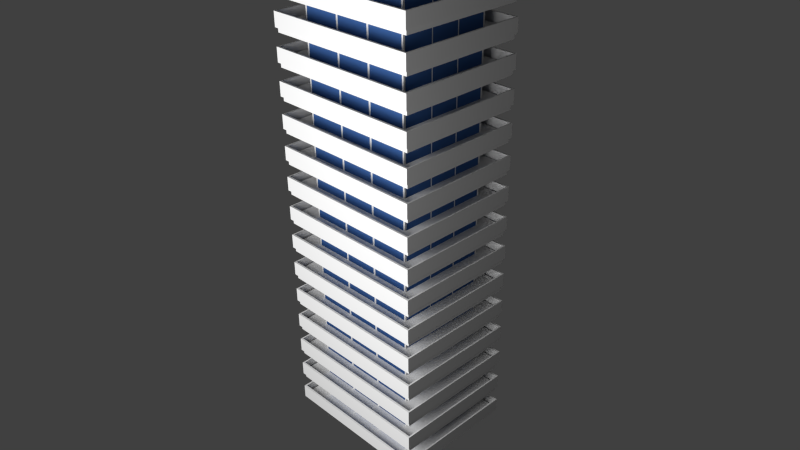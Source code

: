 # Source: Nebenhaus3.blend  (saved by Blender 2.75.0; exported with 4.5.12 LTS)
import bpy
from mathutils import Matrix  # noqa: F401  (used for matrix-valued properties, if any)

bpy.ops.wm.read_factory_settings(use_empty=True)
scene = bpy.context.scene
scene.name = 'Scene'

# ---- collections
col_collection_1 = bpy.data.collections.new('Collection 1'); scene.collection.children.link(col_collection_1)

# ---- materials (node trees are filled in below, after node groups)
mat_material_002 = bpy.data.materials.new('Material.002')
mat_material_002.alpha_threshold = 0.0
mat_material_002.roughness = 0.5
mat_material = bpy.data.materials.new('Material')
mat_material.alpha_threshold = 0.0
mat_material.roughness = 0.5
mat_material.line_color = (0.0, 0.0, 0.0, 1.0)
mat_material_001 = bpy.data.materials.new('Material.001')
mat_material_001.alpha_threshold = 0.0
mat_material_001.roughness = 0.5

# ---- material node trees
mat_material_002.use_nodes = True; mat_material_002.node_tree.nodes.clear()
_N = mat_material_002.node_tree.nodes; _L = mat_material_002.node_tree.links
n0 = _N.new('ShaderNodeOutputMaterial'); n0.name = 'Material Output'; n0.location = (300, 300)
n1 = _N.new('ShaderNodeEmission'); n1.name = 'Emission'; n1.location = (10, 300)
n1.inputs[0].default_value = (0.8, 0.8, 0.8, 1.0)
n1.inputs[1].default_value = 11.0
_L.new(n1.outputs[0], n0.inputs[0])
n0.is_active_output = True
mat_material.use_nodes = True; mat_material.node_tree.nodes.clear()
_N = mat_material.node_tree.nodes; _L = mat_material.node_tree.links
n0 = _N.new('ShaderNodeOutputMaterial'); n0.name = 'Material Output'; n0.location = (300, 300)
n1 = _N.new('ShaderNodeBsdfToon'); n1.name = 'Toon BSDF'; n1.location = (10, 300)
n1.inputs[0].default_value = (1.0, 1.0, 1.0, 1.0)
n1.inputs[1].default_value = 0.5588
n1.inputs[2].default_value = 0.3109
_L.new(n1.outputs[0], n0.inputs[0])
n0.is_active_output = True
mat_material_001.use_nodes = True; mat_material_001.node_tree.nodes.clear()
_N = mat_material_001.node_tree.nodes; _L = mat_material_001.node_tree.links
n0 = _N.new('ShaderNodeOutputMaterial'); n0.name = 'Material Output'; n0.location = (300, 300)
n1 = _N.new('ShaderNodeBsdfDiffuse'); n1.name = 'Diffuse BSDF'; n1.location = (10, 300)
n1.inputs[0].default_value = (0.03417, 0.08854, 0.2462, 1.0)
_L.new(n1.outputs[0], n0.inputs[0])
n0.is_active_output = True

# ---- world
world_world = bpy.data.worlds.new('World'); scene.world = world_world
world_world.color = (0.05088, 0.05088, 0.05088)
world_world.use_sun_shadow = False
world_world.sun_shadow_jitter_overblur = 0.0
world_world.cycles.sampling_method = 'MANUAL'
world_world.cycles.sample_map_resolution = 256

# ---- cameras
cam_camera = bpy.data.cameras.new('Camera')
cam_camera.clip_end = 100.0
cam_camera.lens = 35.0
cam_camera.sensor_width = 32.0
cam_camera.sensor_height = 18.0
cam_camera.ortho_scale = 7.314
cam_camera.dof.focus_distance = 0.0

# ---- meshes
me_plane = bpy.data.meshes.new('Plane')
me_plane.from_pydata([(-1.0, -1.0, 0.0), (1.0, -1.0, 0.0), (-1.0, 1.0, 0.0), (1.0, 1.0, 0.0)], [], [(0, 1, 3, 2)])
me_plane.materials.append(mat_material_002)
me_plane.use_remesh_preserve_volume = False
me_plane.use_remesh_preserve_attributes = False
me_plane.use_mirror_vertex_groups = False
me_plane.update()
me_cube = bpy.data.meshes.new('Cube')
me_cube.from_pydata([(1.0, -1.0, -1.0), (0.75, -1.0, 1.0), (1.0, -1.0, 1.0), (0.5, -1.0, 1.0), (0.5, -1.0, -1.0), (0.25, -1.0, 1.0), (0.25, -1.0, -1.0), (0.75, -1.0, -1.0), (1.0, -1.0, 0.7048), (0.5, -1.0, 0.7048), (0.75, -1.0, 0.7048), (0.25, -1.0, 0.7048), (0.5, -1.0, -0.6973), (0.75, -1.0, -0.6973), (0.25, -1.0, -0.6973), (1.0, -1.0, -0.6973), (1.0, -0.5, -1.0), (0.75, -0.5, 1.0), (0.75, -0.5, -1.0), (1.0, -0.5, 1.0), (0.25, -0.5, 1.0), (0.25, -0.5, -1.0), (0.5, -0.5, -1.0), (0.5, -0.5, 1.0), (1.0, -0.5, 0.7048), (1.0, -0.5, -0.6973), (1.0, -0.75, -1.0), (0.75, -0.75, 1.0), (1.0, -0.75, 1.0), (0.25, -0.75, 1.0), (0.5, -0.75, 1.0), (1.0, -0.75, 0.7048), (1.0, -0.75, -0.6973), (0.75, -0.75, -1.0), (0.25, -0.75, -1.0), (0.5, -0.75, -1.0), (0.75, -0.25, -1.0), (0.25, -0.25, -1.0), (0.5, -0.25, -1.0), (1.0, -0.25, -1.0), (0.75, -0.25, 1.0), (1.0, -0.25, 1.0), (0.25, -0.25, 1.0), (0.5, -0.25, 1.0), (1.0, -0.25, 0.7048), (1.0, -0.25, -0.6973), (1.0, -0.7497, -0.6973), (1.0, -0.7497, 0.7048), (0.75, -0.7497, 0.7048), (0.5, -0.7497, 0.7048), (0.25, -0.7497, 0.7048), (0.5, -0.7497, -0.6973), (0.75, -0.7497, -0.6973), (0.25, -0.7497, -0.6973), (0.7514, -0.25, 0.7048), (0.7514, -0.5, 0.7048), (0.7514, -0.25, -0.6973), (0.7514, -0.5, -0.6973), (0.7514, -0.75, 0.7048), (0.7514, -0.75, -0.6973), (0.5, -1.0, -0.08587), (0.75, -1.0, -0.08587), (0.25, -1.0, -0.08587), (1.0, -1.0, -0.08587), (1.0, -0.5, -0.08587), (1.0, -0.75, -0.08587), (1.0, -0.25, -0.08587), (0.7276, -1.0, 1.0), (0.7276, -1.0, 0.7048), (0.7276, -0.5, 1.0), (0.7276, -0.75, 1.0), (0.7276, -0.25, 1.0), (0.7276, -0.7497, 0.7048), (0.7276, -0.7497, -0.6973), (0.2219, -1.0, 1.0), (0.2219, -1.0, 0.7048), (0.2219, -0.5, 1.0), (0.2219, -0.75, 1.0), (0.2219, -0.25, 1.0), (0.2219, -0.7497, 0.7048), (0.2219, -0.7497, -0.6973), (0.75, -0.7209, 1.0), (1.0, -0.7209, 1.0), (0.25, -0.7209, 1.0), (0.5, -0.7209, 1.0), (1.0, -0.7209, 0.7048), (0.7514, -0.7209, 0.7048), (0.7514, -0.7209, -0.6973), (0.7276, -0.7209, 1.0), (0.2219, -0.7209, 1.0), (0.75, -0.2311, 1.0), (1.0, -0.2311, 1.0), (0.25, -0.2311, 1.0), (0.5, -0.2311, 1.0), (1.0, -0.2311, 0.7048), (0.7514, -0.2311, 0.7048), (0.7514, -0.2311, -0.6973), (0.7276, -0.2311, 1.0), (0.2219, -0.2311, 1.0), (0.5, -1.032, -1.0), (0.25, -1.032, -1.0), (1.0, -1.032, -1.0), (0.75, -1.032, -1.0), (0.5, -1.032, -0.6973), (0.75, -1.032, -0.6973), (0.25, -1.032, -0.6973), (1.0, -1.032, -0.6973), (0.5, -1.032, -0.08587), (0.25, -1.032, -0.08587), (0.75, -1.032, -0.08587), (1.0, -1.032, -0.08587), (1.019, -0.75, -1.0), (1.019, -1.0, -1.0), (1.019, -1.032, -1.0), (1.019, -1.0, -0.6973), (1.019, -1.032, -0.6973), (1.019, -0.75, -0.6973), (1.019, -0.25, -1.0), (1.019, -0.5, -1.0), (1.019, -0.25, -0.6973), (1.019, -0.5, -0.6973), (1.019, -0.75, -0.08587), (1.019, -1.0, -0.08587), (1.019, -0.25, -0.08587), (1.019, -0.5, -0.08587), (1.019, -1.032, -0.08587), (-1.0, -1.0, -1.0), (-0.75, -1.0, 1.0), (-1.0, -1.0, 1.0), (-0.5, -1.0, 1.0), (0.0, -1.0, -1.0), (-0.5, -1.0, -1.0), (0.0, -1.0, 1.0), (-0.25, -1.0, 1.0), (-0.25, -1.0, -1.0), (-0.75, -1.0, -1.0), (-1.0, -1.0, 0.7048), (-0.5, -1.0, 0.7048), (0.0, -1.0, 0.7048), (-0.75, -1.0, 0.7048), (-0.25, -1.0, 0.7048), (-0.5, -1.0, -0.6973), (0.0, -1.0, -0.6973), (-0.75, -1.0, -0.6973), (-0.25, -1.0, -0.6973), (-1.0, -1.0, -0.6973), (-1.0, -0.5, -1.0), (-0.75, -0.5, 1.0), (-0.75, -0.5, -1.0), (-1.0, -0.5, 1.0), (-0.25, -0.5, 1.0), (-0.25, -0.5, -1.0), (-0.5, -0.5, -1.0), (0.0, -0.5, 1.0), (-0.5, -0.5, 1.0), (0.0, -0.5, -1.0), (-1.0, -0.5, 0.7048), (-1.0, -0.5, -0.6973), (-1.0, -0.75, -1.0), (-0.75, -0.75, 1.0), (-1.0, -0.75, 1.0), (-0.25, -0.75, 1.0), (0.0, -0.75, 1.0), (-0.5, -0.75, 1.0), (-1.0, -0.75, 0.7048), (-1.0, -0.75, -0.6973), (-0.75, -0.75, -1.0), (-0.25, -0.75, -1.0), (-0.5, -0.75, -1.0), (0.0, -0.75, -1.0), (-0.75, -0.25, -1.0), (-0.25, -0.25, -1.0), (-0.5, -0.25, -1.0), (0.0, -0.25, -1.0), (-1.0, -0.25, -1.0), (-0.75, -0.25, 1.0), (-1.0, -0.25, 1.0), (-0.25, -0.25, 1.0), (0.0, -0.25, 1.0), (-0.5, -0.25, 1.0), (-1.0, -0.25, 0.7048), (-1.0, -0.25, -0.6973), (-1.0, -0.7497, -0.6973), (-1.0, -0.7497, 0.7048), (-0.75, -0.7497, 0.7048), (-0.5, -0.7497, 0.7048), (-0.25, -0.7497, 0.7048), (0.0, -0.7497, 0.7048), (-0.5, -0.7497, -0.6973), (0.0, -0.7497, -0.6973), (-0.75, -0.7497, -0.6973), (-0.25, -0.7497, -0.6973), (-0.7514, -0.25, 0.7048), (-0.7514, -0.5, 0.7048), (-0.7514, -0.25, -0.6973), (-0.7514, -0.5, -0.6973), (-0.7514, -0.75, 0.7048), (-0.7514, -0.75, -0.6973), (-0.5, -1.0, -0.08587), (0.0, -1.0, -0.08587), (-0.75, -1.0, -0.08587), (-0.25, -1.0, -0.08587), (-1.0, -1.0, -0.08587), (-1.0, -0.5, -0.08587), (-1.0, -0.75, -0.08587), (-1.0, -0.25, -0.08587), (-0.7276, -1.0, 1.0), (-0.7276, -1.0, 0.7048), (-0.7276, -0.5, 1.0), (-0.7276, -0.75, 1.0), (-0.7276, -0.25, 1.0), (-0.7276, -0.7497, 0.7048), (-0.7276, -0.7497, -0.6973), (-0.2219, -1.0, 1.0), (-0.2219, -1.0, 0.7048), (-0.2219, -0.5, 1.0), (-0.2219, -0.75, 1.0), (-0.2219, -0.25, 1.0), (-0.2219, -0.7497, 0.7048), (-0.2219, -0.7497, -0.6973), (-0.75, -0.7209, 1.0), (-1.0, -0.7209, 1.0), (-0.25, -0.7209, 1.0), (0.0, -0.7209, 1.0), (-0.5, -0.7209, 1.0), (-1.0, -0.7209, 0.7048), (-0.7514, -0.7209, 0.7048), (-0.7514, -0.7209, -0.6973), (-0.7276, -0.7209, 1.0), (-0.2219, -0.7209, 1.0), (-0.75, -0.2311, 1.0), (-1.0, -0.2311, 1.0), (-0.25, -0.2311, 1.0), (0.0, -0.2311, 1.0), (-0.5, -0.2311, 1.0), (-1.0, -0.2311, 0.7048), (-0.7514, -0.2311, 0.7048), (-0.7514, -0.2311, -0.6973), (-0.7276, -0.2311, 1.0), (-0.2219, -0.2311, 1.0), (-0.5, -1.032, -1.0), (-0.25, -1.032, -1.0), (-1.0, -1.032, -1.0), (-0.75, -1.032, -1.0), (-0.5, -1.032, -0.6973), (0.0, -1.032, -1.0), (0.0, -1.032, -0.6973), (-0.75, -1.032, -0.6973), (-0.25, -1.032, -0.6973), (-1.0, -1.032, -0.6973), (-0.5, -1.032, -0.08587), (-0.25, -1.032, -0.08587), (-0.75, -1.032, -0.08587), (0.0, -1.032, -0.08587), (-1.0, -1.032, -0.08587), (-1.019, -0.75, -1.0), (-1.019, -1.0, -1.0), (-1.019, -1.032, -1.0), (-1.019, -1.0, -0.6973), (-1.019, -1.032, -0.6973), (-1.019, -0.75, -0.6973), (-1.019, -0.25, -1.0), (-1.019, -0.5, -1.0), (-1.019, -0.25, -0.6973), (-1.019, -0.5, -0.6973), (-1.019, -0.75, -0.08587), (-1.019, -1.0, -0.08587), (-1.019, -0.25, -0.08587), (-1.019, -0.5, -0.08587), (-1.019, -1.032, -0.08587), (0.5, 0.0, 1.0), (1.0, 1.0, -1.0), (0.75, 0.0, -1.0), (0.75, 1.0, 1.0), (0.5, 0.0, -1.0), (1.0, 1.0, 1.0), (0.25, 0.0, -1.0), (0.25, 0.0, 1.0), (0.5, 1.0, 1.0), (0.5, 1.0, -1.0), (1.0, 0.0, -1.0), (0.25, 1.0, 1.0), (1.0, 0.0, 1.0), (0.25, 1.0, -1.0), (0.75, 1.0, -1.0), (0.75, 0.0, 1.0), (1.0, 1.0, 0.7048), (0.5, 1.0, 0.7048), (0.75, 1.0, 0.7048), (0.25, 1.0, 0.7048), (1.0, 0.0, 0.7048), (0.5, 1.0, -0.6973), (0.75, 1.0, -0.6973), (0.25, 1.0, -0.6973), (1.0, 0.0, -0.6973), (1.0, 1.0, -0.6973), (1.0, 0.5, -1.0), (0.75, 0.5, 1.0), (0.75, 0.5, -1.0), (1.0, 0.5, 1.0), (0.25, 0.5, 1.0), (0.25, 0.5, -1.0), (0.5, 0.5, -1.0), (0.5, 0.5, 1.0), (1.0, 0.5, 0.7048), (1.0, 0.5, -0.6973), (1.0, 0.75, -1.0), (0.75, 0.75, 1.0), (1.0, 0.75, 1.0), (0.25, 0.75, 1.0), (0.5, 0.75, 1.0), (1.0, 0.75, 0.7048), (1.0, 0.75, -0.6973), (0.75, 0.75, -1.0), (0.25, 0.75, -1.0), (0.5, 0.75, -1.0), (0.75, 0.25, -1.0), (0.25, 0.25, -1.0), (0.5, 0.25, -1.0), (1.0, 0.25, -1.0), (0.75, 0.25, 1.0), (1.0, 0.25, 1.0), (0.25, 0.25, 1.0), (0.5, 0.25, 1.0), (1.0, 0.25, 0.7048), (1.0, 0.25, -0.6973), (1.0, 0.7497, -0.6973), (1.0, 0.7497, 0.7048), (0.75, 0.7497, 0.7048), (0.5, 0.7497, 0.7048), (0.25, 0.7497, 0.7048), (0.5, 0.7497, -0.6973), (0.75, 0.7497, -0.6973), (0.25, 0.7497, -0.6973), (0.7514, 0.0, 0.7048), (0.7514, 0.0, -0.6973), (0.7514, 0.25, 0.7048), (0.7514, 0.5, 0.7048), (0.7514, 0.25, -0.6973), (0.7514, 0.5, -0.6973), (0.7514, 0.75, 0.7048), (0.7514, 0.75, -0.6973), (0.5, 1.0, -0.08587), (0.75, 1.0, -0.08587), (0.25, 1.0, -0.08587), (1.0, 0.0, -0.08587), (1.0, 1.0, -0.08587), (1.0, 0.5, -0.08587), (1.0, 0.75, -0.08587), (1.0, 0.25, -0.08587), (0.7276, 0.0, 1.0), (0.7276, 1.0, 1.0), (0.7276, 1.0, 0.7048), (0.7276, 0.5, 1.0), (0.7276, 0.75, 1.0), (0.7276, 0.25, 1.0), (0.7276, 0.7497, 0.7048), (0.7276, 0.7497, -0.6973), (0.2219, 1.0, 1.0), (0.2219, 0.0, 1.0), (0.2219, 1.0, 0.7048), (0.2219, 0.5, 1.0), (0.2219, 0.75, 1.0), (0.2219, 0.25, 1.0), (0.2219, 0.7497, 0.7048), (0.2219, 0.7497, -0.6973), (0.75, 0.7209, 1.0), (1.0, 0.7209, 1.0), (0.25, 0.7209, 1.0), (0.5, 0.7209, 1.0), (1.0, 0.7209, 0.7048), (0.7514, 0.7209, 0.7048), (0.7514, 0.7209, -0.6973), (0.7276, 0.7209, 1.0), (0.2219, 0.7209, 1.0), (0.75, 0.2311, 1.0), (1.0, 0.2311, 1.0), (0.25, 0.2311, 1.0), (0.5, 0.2311, 1.0), (1.0, 0.2311, 0.7048), (0.7514, 0.2311, 0.7048), (0.7514, 0.2311, -0.6973), (0.7276, 0.2311, 1.0), (0.2219, 0.2311, 1.0), (0.5, 1.032, -1.0), (0.25, 1.032, -1.0), (1.0, 1.032, -1.0), (0.75, 1.032, -1.0), (0.5, 1.032, -0.6973), (0.75, 1.032, -0.6973), (0.25, 1.032, -0.6973), (1.0, 1.032, -0.6973), (0.5, 1.032, -0.08587), (0.25, 1.032, -0.08587), (0.75, 1.032, -0.08587), (1.0, 1.032, -0.08587), (1.019, 0.75, -1.0), (1.019, 1.0, -1.0), (1.019, 1.032, -1.0), (1.019, 1.0, -0.6973), (1.019, 1.032, -0.6973), (1.019, 0.0, -0.6973), (1.019, 0.0, -1.0), (1.019, 0.75, -0.6973), (1.019, 0.25, -1.0), (1.019, 0.5, -1.0), (1.019, 0.25, -0.6973), (1.019, 0.5, -0.6973), (1.019, 0.75, -0.08587), (1.019, 1.0, -0.08587), (1.019, 0.25, -0.08587), (1.019, 0.5, -0.08587), (1.019, 0.0, -0.08587), (1.019, 1.032, -0.08587), (-0.5, 0.0, 1.0), (-1.0, 1.0, -1.0), (-0.75, 0.0, -1.0), (-0.75, 1.0, 1.0), (-0.5, 0.0, -1.0), (-1.0, 1.0, 1.0), (-0.25, 0.0, -1.0), (-0.25, 0.0, 1.0), (-0.5, 1.0, 1.0), (0.0, 1.0, -1.0), (-0.5, 1.0, -1.0), (0.0, 1.0, 1.0), (-1.0, 0.0, -1.0), (-0.25, 1.0, 1.0), (-1.0, 0.0, 1.0), (-0.25, 1.0, -1.0), (0.0, 0.0, 1.0), (0.0, 0.0, -1.0), (-0.75, 1.0, -1.0), (-0.75, 0.0, 1.0), (-1.0, 1.0, 0.7048), (-0.5, 1.0, 0.7048), (0.0, 1.0, 0.7048), (-0.75, 1.0, 0.7048), (-0.25, 1.0, 0.7048), (-1.0, 0.0, 0.7048), (-0.5, 1.0, -0.6973), (0.0, 1.0, -0.6973), (-0.75, 1.0, -0.6973), (-0.25, 1.0, -0.6973), (-1.0, 0.0, -0.6973), (-1.0, 1.0, -0.6973), (-1.0, 0.5, -1.0), (-0.75, 0.5, 1.0), (-0.75, 0.5, -1.0), (-1.0, 0.5, 1.0), (-0.25, 0.5, 1.0), (-0.25, 0.5, -1.0), (-0.5, 0.5, -1.0), (0.0, 0.5, 1.0), (-0.5, 0.5, 1.0), (0.0, 0.5, -1.0), (-1.0, 0.5, 0.7048), (-1.0, 0.5, -0.6973), (-1.0, 0.75, -1.0), (-0.75, 0.75, 1.0), (-1.0, 0.75, 1.0), (-0.25, 0.75, 1.0), (0.0, 0.75, 1.0), (-0.5, 0.75, 1.0), (-1.0, 0.75, 0.7048), (-1.0, 0.75, -0.6973), (-0.75, 0.75, -1.0), (-0.25, 0.75, -1.0), (-0.5, 0.75, -1.0), (0.0, 0.75, -1.0), (-0.75, 0.25, -1.0), (-0.25, 0.25, -1.0), (-0.5, 0.25, -1.0), (0.0, 0.25, -1.0), (-1.0, 0.25, -1.0), (-0.75, 0.25, 1.0), (-1.0, 0.25, 1.0), (-0.25, 0.25, 1.0), (0.0, 0.25, 1.0), (-0.5, 0.25, 1.0), (-1.0, 0.25, 0.7048), (-1.0, 0.25, -0.6973), (-1.0, 0.7497, -0.6973), (-1.0, 0.7497, 0.7048), (-0.75, 0.7497, 0.7048), (-0.5, 0.7497, 0.7048), (-0.25, 0.7497, 0.7048), (0.0, 0.7497, 0.7048), (-0.5, 0.7497, -0.6973), (0.0, 0.7497, -0.6973), (-0.75, 0.7497, -0.6973), (-0.25, 0.7497, -0.6973), (-0.7514, 0.0, 0.7048), (-0.7514, 0.0, -0.6973), (-0.7514, 0.25, 0.7048), (-0.7514, 0.5, 0.7048), (-0.7514, 0.25, -0.6973), (-0.7514, 0.5, -0.6973), (-0.7514, 0.75, 0.7048), (-0.7514, 0.75, -0.6973), (-0.5, 1.0, -0.08587), (0.0, 1.0, -0.08587), (-0.75, 1.0, -0.08587), (-0.25, 1.0, -0.08587), (-1.0, 0.0, -0.08587), (-1.0, 1.0, -0.08587), (-1.0, 0.5, -0.08587), (-1.0, 0.75, -0.08587), (-1.0, 0.25, -0.08587), (-0.7276, 0.0, 1.0), (-0.7276, 1.0, 1.0), (-0.7276, 1.0, 0.7048), (-0.7276, 0.5, 1.0), (-0.7276, 0.75, 1.0), (-0.7276, 0.25, 1.0), (-0.7276, 0.7497, 0.7048), (-0.7276, 0.7497, -0.6973), (-0.2219, 1.0, 1.0), (-0.2219, 0.0, 1.0), (-0.2219, 1.0, 0.7048), (-0.2219, 0.5, 1.0), (-0.2219, 0.75, 1.0), (-0.2219, 0.25, 1.0), (-0.2219, 0.7497, 0.7048), (-0.2219, 0.7497, -0.6973), (-0.75, 0.7209, 1.0), (-1.0, 0.7209, 1.0), (-0.25, 0.7209, 1.0), (0.0, 0.7209, 1.0), (-0.5, 0.7209, 1.0), (-1.0, 0.7209, 0.7048), (-0.7514, 0.7209, 0.7048), (-0.7514, 0.7209, -0.6973), (-0.7276, 0.7209, 1.0), (-0.2219, 0.7209, 1.0), (-0.75, 0.2311, 1.0), (-1.0, 0.2311, 1.0), (-0.25, 0.2311, 1.0), (0.0, 0.2311, 1.0), (-0.5, 0.2311, 1.0), (-1.0, 0.2311, 0.7048), (-0.7514, 0.2311, 0.7048), (-0.7514, 0.2311, -0.6973), (-0.7276, 0.2311, 1.0), (-0.2219, 0.2311, 1.0), (-0.5, 1.032, -1.0), (-0.25, 1.032, -1.0), (-1.0, 1.032, -1.0), (-0.75, 1.032, -1.0), (-0.5, 1.032, -0.6973), (0.0, 1.032, -1.0), (0.0, 1.032, -0.6973), (-0.75, 1.032, -0.6973), (-0.25, 1.032, -0.6973), (-1.0, 1.032, -0.6973), (-0.5, 1.032, -0.08587), (-0.25, 1.032, -0.08587), (-0.75, 1.032, -0.08587), (0.0, 1.032, -0.08587), (-1.0, 1.032, -0.08587), (-1.019, 0.75, -1.0), (-1.019, 1.0, -1.0), (-1.019, 1.032, -1.0), (-1.019, 1.0, -0.6973), (-1.019, 1.032, -0.6973), (-1.019, 0.0, -0.6973), (-1.019, 0.0, -1.0), (-1.019, 0.75, -0.6973), (-1.019, 0.25, -1.0), (-1.019, 0.5, -1.0), (-1.019, 0.25, -0.6973), (-1.019, 0.5, -0.6973), (-1.019, 0.75, -0.08587), (-1.019, 1.0, -0.08587), (-1.019, 0.25, -0.08587), (-1.019, 0.5, -0.08587), (-1.019, 0.0, -0.08587), (-1.019, 1.032, -0.08587)], [], [(12, 13, 52, 73, 51), (9, 3, 5, 11), (31, 28, 2, 8), (8, 2, 1, 10), (26, 0, 7, 33), (35, 4, 6, 34), (75, 74, 132, 138), (77, 162, 132, 74), (34, 6, 130, 169), (70, 30, 3, 67), (33, 7, 4, 35), (8, 10, 48, 47), (68, 67, 3, 9), (30, 29, 5, 3), (28, 27, 1, 2), (13, 15, 46, 52), (63, 110, 125, 122), (39, 280, 402, 117), (6, 4, 99, 100), (7, 0, 101, 102), (63, 61, 109, 110), (64, 66, 123, 124), (44, 24, 55, 54), (41, 40, 17, 19), (43, 42, 20, 23), (36, 18, 22, 38), (71, 43, 23, 69), (37, 21, 155, 173), (78, 178, 153, 76), (38, 22, 21, 37), (39, 16, 18, 36), (44, 41, 19, 24), (106, 101, 113, 115), (94, 44, 54, 95), (82, 81, 27, 28), (84, 83, 29, 30), (18, 33, 35, 22), (88, 84, 30, 70), (21, 34, 169, 155), (89, 223, 162, 77), (22, 35, 34, 21), (16, 26, 33, 18), (85, 82, 28, 31), (94, 91, 41, 44), (280, 39, 36, 272), (274, 38, 37, 276), (98, 233, 178, 78), (276, 37, 173, 431), (97, 93, 43, 71), (272, 36, 38, 274), (93, 92, 42, 43), (91, 90, 40, 41), (80, 79, 187, 189), (73, 72, 49, 51), (51, 49, 50, 53), (68, 9, 49, 72), (142, 14, 53, 80, 189), (9, 11, 50, 49), (14, 12, 51, 53), (75, 138, 187, 79), (56, 54, 55, 57), (87, 86, 58, 59), (96, 95, 54, 56), (32, 25, 57, 87, 59), (45, 294, 335, 96, 56), (25, 45, 56, 57), (85, 31, 58, 86), (26, 16, 118, 111), (0, 26, 111, 112), (62, 60, 107, 108), (65, 63, 122, 121), (199, 62, 108, 253), (16, 39, 117, 118), (4, 7, 102, 99), (10, 68, 72, 48), (52, 48, 72, 73), (90, 97, 71, 40), (81, 88, 70, 27), (40, 71, 69, 17), (10, 1, 67, 68), (27, 70, 67, 1), (11, 75, 79, 50), (53, 50, 79, 80), (92, 98, 78, 42), (83, 89, 77, 29), (42, 78, 76, 20), (29, 77, 74, 5), (11, 5, 74, 75), (20, 76, 89, 83), (17, 69, 88, 81), (24, 85, 86, 55), (57, 55, 86, 87), (24, 19, 82, 85), (76, 153, 223, 89), (69, 23, 84, 88), (23, 20, 83, 84), (19, 17, 81, 82), (277, 359, 98, 92), (285, 350, 97, 90), (335, 334, 95, 96), (282, 285, 90, 91), (270, 277, 92, 93), (350, 270, 93, 97), (359, 430, 233, 98), (290, 282, 91, 94), (290, 94, 95, 334), (99, 103, 105, 100), (102, 104, 103, 99), (100, 105, 246, 245), (101, 106, 104, 102), (104, 106, 110, 109), (103, 104, 109, 107), (103, 105, 108, 107), (105, 246, 253, 108), (130, 6, 100, 245), (61, 60, 107, 109), (114, 122, 125, 115), (111, 116, 114, 112), (117, 119, 120, 118), (118, 120, 116, 111), (402, 401, 119, 117), (114, 116, 121, 122), (401, 119, 123, 412), (120, 116, 121, 124), (112, 114, 115, 113), (119, 120, 124, 123), (110, 106, 115, 125), (101, 0, 112, 113), (65, 64, 124, 121), (66, 345, 412, 123), (141, 188, 212, 190, 143), (137, 140, 133, 129), (164, 136, 128, 160), (136, 139, 127, 128), (158, 166, 135, 126), (168, 167, 134, 131), (214, 138, 132, 213), (216, 213, 132, 162), (167, 169, 130, 134), (209, 206, 129, 163), (166, 168, 131, 135), (136, 183, 184, 139), (207, 137, 129, 206), (163, 129, 133, 161), (160, 128, 127, 159), (143, 190, 182, 145), (202, 266, 269, 254), (174, 261, 566, 426), (134, 241, 240, 131), (135, 243, 242, 126), (202, 254, 252, 200), (203, 268, 267, 205), (180, 192, 193, 156), (176, 149, 147, 175), (179, 154, 150, 177), (170, 172, 152, 148), (210, 208, 154, 179), (171, 173, 155, 151), (217, 215, 153, 178), (172, 171, 151, 152), (174, 170, 148, 146), (180, 156, 149, 176), (249, 259, 257, 242), (235, 236, 192, 180), (221, 160, 159, 220), (224, 163, 161, 222), (148, 152, 168, 166), (228, 209, 163, 224), (151, 155, 169, 167), (229, 216, 162, 223), (152, 151, 167, 168), (146, 148, 166, 158), (225, 164, 160, 221), (235, 180, 176, 231), (426, 416, 170, 174), (418, 420, 171, 172), (239, 217, 178, 233), (420, 431, 173, 171), (238, 210, 179, 234), (416, 418, 172, 170), (234, 179, 177, 232), (231, 176, 175, 230), (219, 189, 187, 218), (212, 188, 185, 211), (188, 191, 186, 185), (207, 211, 185, 137), (142, 189, 219, 191, 144), (137, 185, 186, 140), (144, 191, 188, 141), (214, 218, 187, 138), (194, 195, 193, 192), (227, 197, 196, 226), (237, 194, 192, 236), (165, 197, 227, 195, 157), (181, 194, 237, 493, 444), (157, 195, 194, 181), (225, 226, 196, 164), (158, 255, 262, 146), (126, 256, 255, 158), (201, 251, 250, 198), (204, 265, 266, 202), (199, 253, 251, 201), (146, 262, 261, 174), (131, 240, 243, 135), (139, 184, 211, 207), (190, 212, 211, 184), (230, 175, 210, 238), (220, 159, 209, 228), (175, 147, 208, 210), (139, 207, 206, 127), (159, 127, 206, 209), (140, 186, 218, 214), (191, 219, 218, 186), (232, 177, 217, 239), (222, 161, 216, 229), (177, 150, 215, 217), (161, 133, 213, 216), (140, 214, 213, 133), (150, 222, 229, 215), (147, 220, 228, 208), (156, 193, 226, 225), (195, 227, 226, 193), (156, 225, 221, 149), (215, 229, 223, 153), (208, 228, 224, 154), (154, 224, 222, 150), (149, 221, 220, 147), (421, 232, 239, 518), (433, 230, 238, 509), (493, 237, 236, 492), (428, 231, 230, 433), (414, 234, 232, 421), (509, 238, 234, 414), (518, 239, 233, 430), (439, 235, 231, 428), (439, 492, 236, 235), (240, 241, 248, 244), (243, 240, 244, 247), (241, 245, 246, 248), (242, 243, 247, 249), (247, 252, 254, 249), (244, 250, 252, 247), (244, 250, 251, 248), (248, 251, 253, 246), (130, 245, 241, 134), (200, 252, 250, 198), (142, 246, 253, 199), (142, 246, 245, 130), (258, 259, 269, 266), (255, 256, 258, 260), (261, 262, 264, 263), (262, 255, 260, 264), (566, 261, 263, 565), (258, 266, 265, 260), (565, 576, 267, 263), (264, 268, 265, 260), (256, 257, 259, 258), (263, 267, 268, 264), (254, 269, 259, 249), (242, 257, 256, 126), (204, 265, 268, 203), (205, 267, 576, 504), (291, 331, 357, 332, 292), (287, 289, 281, 278), (311, 286, 275, 308), (286, 288, 273, 275), (306, 313, 284, 271), (315, 314, 283, 279), (360, 436, 425, 358), (362, 358, 425, 462), (314, 469, 423, 283), (354, 351, 278, 310), (313, 315, 279, 284), (286, 327, 328, 288), (352, 287, 278, 351), (310, 278, 281, 309), (308, 275, 273, 307), (292, 332, 326, 295), (346, 409, 413, 395), (319, 404, 402, 280), (283, 385, 384, 279), (284, 387, 386, 271), (346, 395, 394, 343), (347, 411, 410, 349), (324, 336, 337, 304), (321, 299, 297, 320), (323, 303, 300, 322), (316, 318, 302, 298), (355, 353, 303, 323), (317, 473, 455, 301), (363, 361, 453, 478), (318, 317, 301, 302), (319, 316, 298, 296), (324, 304, 299, 321), (391, 400, 398, 386), (379, 380, 336, 324), (367, 308, 307, 366), (369, 310, 309, 368), (298, 302, 315, 313), (373, 354, 310, 369), (301, 455, 469, 314), (374, 362, 462, 528), (302, 301, 314, 315), (296, 298, 313, 306), (370, 311, 308, 367), (379, 324, 321, 376), (280, 272, 316, 319), (274, 276, 317, 318), (383, 363, 478, 538), (276, 431, 473, 317), (382, 355, 323, 378), (272, 274, 318, 316), (378, 323, 322, 377), (376, 321, 320, 375), (345, 412, 401, 294), (365, 489, 487, 364), (357, 331, 329, 356), (331, 333, 330, 329), (352, 356, 329, 287), (441, 489, 365, 333, 293), (287, 329, 330, 289), (293, 333, 331, 291), (360, 364, 487, 436), (338, 339, 337, 336), (372, 341, 340, 371), (381, 338, 336, 380), (312, 341, 372, 339, 305), (325, 338, 381, 335, 294), (305, 339, 338, 325), (370, 371, 340, 311), (306, 396, 405, 296), (271, 397, 396, 306), (344, 393, 392, 342), (348, 408, 409, 346), (280, 402, 401, 294), (501, 558, 393, 344), (296, 405, 404, 319), (279, 384, 387, 284), (288, 328, 356, 352), (332, 357, 356, 328), (375, 320, 355, 382), (366, 307, 354, 373), (320, 297, 353, 355), (288, 352, 351, 273), (307, 273, 351, 354), (289, 330, 364, 360), (333, 365, 364, 330), (377, 322, 363, 383), (368, 309, 362, 374), (322, 300, 361, 363), (309, 281, 358, 362), (289, 360, 358, 281), (300, 368, 374, 361), (297, 366, 373, 353), (304, 337, 371, 370), (339, 372, 371, 337), (304, 370, 367, 299), (361, 374, 528, 453), (353, 373, 369, 303), (303, 369, 368, 300), (299, 367, 366, 297), (277, 377, 383, 359), (285, 375, 382, 350), (335, 381, 380, 334), (282, 376, 375, 285), (270, 378, 377, 277), (350, 382, 378, 270), (359, 383, 538, 430), (290, 379, 376, 282), (290, 334, 380, 379), (384, 385, 390, 388), (387, 384, 388, 389), (385, 550, 551, 390), (386, 387, 389, 391), (389, 394, 395, 391), (388, 392, 394, 389), (388, 392, 393, 390), (390, 393, 558, 551), (423, 550, 385, 283), (343, 394, 392, 342), (399, 400, 413, 409), (396, 397, 399, 403), (404, 405, 407, 406), (405, 396, 403, 407), (402, 404, 406, 401), (399, 409, 408, 403), (401, 412, 410, 406), (407, 411, 408, 403), (397, 398, 400, 399), (406, 410, 411, 407), (395, 413, 400, 391), (386, 398, 397, 271), (348, 408, 411, 347), (349, 410, 412, 345), (440, 442, 490, 516, 488), (435, 422, 427, 438), (464, 460, 419, 434), (434, 419, 417, 437), (458, 415, 432, 466), (468, 424, 429, 467), (519, 517, 425, 436), (521, 462, 425, 517), (467, 429, 423, 469), (513, 463, 422, 510), (466, 432, 424, 468), (434, 437, 484, 483), (511, 510, 422, 435), (463, 461, 427, 422), (460, 459, 417, 419), (442, 445, 482, 490), (505, 559, 577, 573), (474, 426, 566, 568), (429, 424, 545, 546), (432, 415, 547, 548), (505, 502, 557, 559), (506, 508, 574, 575), (480, 456, 495, 494), (476, 475, 447, 449), (479, 477, 450, 454), (470, 448, 452, 472), (514, 479, 454, 512), (471, 451, 455, 473), (522, 478, 453, 520), (472, 452, 451, 471), (474, 446, 448, 470), (480, 476, 449, 456), (554, 547, 562, 564), (540, 480, 494, 541), (526, 525, 459, 460), (529, 527, 461, 463), (448, 466, 468, 452), (533, 529, 463, 513), (451, 467, 469, 455), (534, 528, 462, 521), (452, 468, 467, 451), (446, 458, 466, 448), (530, 526, 460, 464), (540, 536, 476, 480), (426, 474, 470, 416), (418, 472, 471, 420), (544, 538, 478, 522), (420, 471, 473, 431), (543, 539, 479, 514), (416, 470, 472, 418), (539, 537, 477, 479), (536, 535, 475, 476), (504, 444, 565, 576), (524, 523, 487, 489), (516, 515, 485, 488), (488, 485, 486, 491), (511, 435, 485, 515), (441, 443, 491, 524, 489), (435, 438, 486, 485), (443, 440, 488, 491), (519, 436, 487, 523), (496, 494, 495, 497), (532, 531, 498, 499), (542, 541, 494, 496), (465, 457, 497, 532, 499), (481, 444, 493, 542, 496), (457, 481, 496, 497), (530, 464, 498, 531), (458, 446, 569, 560), (415, 458, 560, 561), (503, 500, 555, 556), (507, 505, 573, 572), (426, 444, 565, 566), (501, 503, 556, 558), (446, 474, 568, 569), (424, 432, 548, 545), (437, 511, 515, 484), (490, 484, 515, 516), (535, 543, 514, 475), (525, 533, 513, 459), (475, 514, 512, 447), (437, 417, 510, 511), (459, 513, 510, 417), (438, 519, 523, 486), (491, 486, 523, 524), (537, 544, 522, 477), (527, 534, 521, 461), (477, 522, 520, 450), (461, 521, 517, 427), (438, 427, 517, 519), (450, 520, 534, 527), (447, 512, 533, 525), (456, 530, 531, 495), (497, 495, 531, 532), (456, 449, 526, 530), (520, 453, 528, 534), (512, 454, 529, 533), (454, 450, 527, 529), (449, 447, 525, 526), (421, 518, 544, 537), (433, 509, 543, 535), (493, 492, 541, 542), (428, 433, 535, 536), (414, 421, 537, 539), (509, 414, 539, 543), (518, 430, 538, 544), (439, 428, 536, 540), (439, 540, 541, 492), (545, 549, 553, 546), (548, 552, 549, 545), (546, 553, 551, 550), (547, 554, 552, 548), (552, 554, 559, 557), (549, 552, 557, 555), (549, 553, 556, 555), (553, 551, 558, 556), (423, 429, 546, 550), (502, 500, 555, 557), (441, 501, 558, 551), (441, 423, 550, 551), (563, 573, 577, 564), (560, 567, 563, 561), (568, 570, 571, 569), (569, 571, 567, 560), (566, 565, 570, 568), (563, 567, 572, 573), (565, 570, 574, 576), (571, 567, 572, 575), (561, 563, 564, 562), (570, 571, 575, 574), (559, 554, 564, 577), (547, 415, 561, 562), (507, 506, 575, 572), (508, 504, 576, 574)])
me_cube.polygons.foreach_set('material_index', [0, 0, 0, 0, 0, 0, 0, 0, 0, 0, 0, 0, 0, 0, 0, 0, 0, 0, 0, 0, 0, 0, 0, 0, 0, 0, 0, 0, 0, 0, 0, 0, 0, 0, 0, 0, 0, 0, 0, 0, 0, 0, 0, 0, 0, 0, 0, 0, 0, 0, 0, 0, 1, 1, 1, 0, 0, 0, 0, 0, 1, 0, 0, 0, 0, 0, 0, 0, 0, 0, 0, 0, 0, 0, 0, 0, 0, 0, 0, 0, 0, 0, 0, 0, 0, 0, 0, 0, 0, 0, 0, 1, 0, 0, 0, 0, 0, 0, 0, 1, 0, 0, 0, 0, 0, 0, 0, 0, 0, 0, 0, 0, 0, 0, 0, 0, 0, 0, 0, 0, 0, 0, 0, 0, 0, 0, 0, 0, 0, 0, 0, 0, 0, 0, 0, 0, 0, 0, 0, 0, 0, 0, 0, 0, 0, 0, 0, 0, 0, 0, 0, 0, 0, 0, 0, 0, 0, 0, 0, 0, 0, 0, 0, 0, 0, 0, 0, 0, 0, 0, 0, 0, 0, 0, 0, 0, 0, 0, 0, 0, 0, 0, 1, 1, 1, 0, 0, 0, 0, 0, 1, 0, 0, 0, 0, 0, 0, 0, 0, 0, 0, 0, 0, 0, 0, 0, 0, 0, 0, 0, 0, 0, 0, 0, 0, 0, 0, 0, 0, 0, 0, 1, 0, 0, 0, 0, 0, 0, 0, 1, 0, 0, 0, 0, 0, 0, 0, 0, 0, 0, 0, 0, 0, 0, 0, 0, 0, 0, 0, 0, 0, 0, 0, 0, 0, 0, 0, 0, 0, 0, 0, 0, 0, 0, 0, 0, 0, 0, 0, 0, 0, 0, 0, 0, 0, 0, 0, 0, 0, 0, 0, 0, 0, 0, 0, 0, 0, 0, 0, 0, 0, 0, 0, 0, 0, 0, 0, 0, 0, 0, 0, 0, 0, 0, 0, 0, 0, 0, 0, 0, 0, 0, 0, 0, 0, 1, 1, 1, 0, 0, 0, 0, 0, 1, 0, 0, 0, 0, 0, 0, 0, 0, 0, 0, 0, 0, 0, 0, 0, 0, 0, 0, 0, 0, 0, 0, 0, 0, 0, 0, 0, 0, 0, 0, 0, 1, 0, 0, 0, 0, 0, 0, 0, 1, 0, 0, 0, 0, 0, 0, 0, 0, 0, 0, 0, 0, 0, 0, 0, 0, 0, 0, 0, 0, 0, 0, 0, 0, 0, 0, 0, 0, 0, 0, 0, 0, 0, 0, 0, 0, 0, 0, 0, 0, 0, 0, 0, 0, 0, 0, 0, 0, 0, 0, 0, 0, 0, 0, 0, 0, 0, 0, 0, 0, 0, 0, 0, 0, 0, 0, 0, 0, 0, 0, 0, 0, 0, 0, 0, 0, 0, 0, 0, 0, 0, 0, 0, 1, 1, 1, 0, 0, 0, 0, 0, 1, 0, 0, 0, 0, 0, 0, 0, 0, 0, 0, 0, 0, 0, 0, 0, 0, 0, 0, 0, 0, 0, 0, 0, 0, 0, 0, 0, 0, 0, 0, 0, 1, 0, 0, 0, 0, 0, 0, 0, 1, 0, 0, 0, 0, 0, 0, 0, 0, 0, 0, 0, 0, 0, 0, 0, 0, 0, 0, 0, 0, 0, 0, 0, 0, 0, 0, 0, 0, 0, 0, 0, 0])
me_cube.materials.append(mat_material)
me_cube.materials.append(mat_material_001)
me_cube.use_remesh_preserve_volume = False
me_cube.use_remesh_preserve_attributes = False
me_cube.use_mirror_vertex_groups = False
me_cube.update()

# ---- objects
ob_plane = bpy.data.objects.new('Plane', me_plane)
ob_cube = bpy.data.objects.new('Cube', me_cube)
ob_camera = bpy.data.objects.new('Camera', cam_camera)

# ---- transforms, parenting, visibility, modifiers, constraints
ob_plane.location = (3.469, -15.61, 12.23)
ob_plane.rotation_euler = (1.196, -0.8337, 0.3489)
ob_plane.scale = (5.825, 5.825, 5.825)
ob_plane.lineart.crease_threshold = 0.0
ob_cube.location = (0.0, 0.0, 0.5)
ob_cube.scale = (2.5, 2.0, 0.5)
ob_cube.lock_rotations_4d = False
ob_cube.empty_display_type = 'ARROWS'
ob_cube.lineart.crease_threshold = 0.0
_vg = ob_cube.vertex_groups.new(name='Fenster')
_m = ob_cube.modifiers.new('Array', 'ARRAY')
_m.count = 19
_m.constant_offset_displace = (0.0, 0.0, 0.0)
_m.relative_offset_displace = (0.0, 0.0, 1.0)
ob_camera.location = (16.65, -15.85, 20.08)
ob_camera.rotation_euler = (1.053, 0.01047, 0.8003)
ob_camera.lock_rotations_4d = False
ob_camera.empty_display_type = 'ARROWS'
ob_camera.color = (0.0, 0.0, 0.0, 0.0)
ob_camera.display_type = 'WIRE'
ob_camera.lineart.crease_threshold = 0.0

# ---- collection membership
col_collection_1.objects.link(ob_plane)
col_collection_1.objects.link(ob_cube)
col_collection_1.objects.link(ob_camera)

# ---- scene / render settings (as saved in the file)
scene.camera = ob_camera
scene.frame_start = 1; scene.frame_end = 250; scene.frame_set(1)
scene.render.engine = 'CYCLES'
scene.render.resolution_percentage = 50
scene.render.dither_intensity = 0.0
scene.cycles.use_denoising = False
scene.cycles.samples = 10
scene.cycles.sampling_pattern = 'TABULATED_SOBOL'
scene.cycles.light_sampling_threshold = 0.0
scene.cycles.use_adaptive_sampling = False
scene.cycles.use_light_tree = False
scene.cycles.blur_glossy = 0.0
scene.cycles.pixel_filter_type = 'GAUSSIAN'
scene.cycles.sample_clamp_indirect = 0.0
scene.view_settings.view_transform = 'Standard'
bpy.context.view_layer.update()
